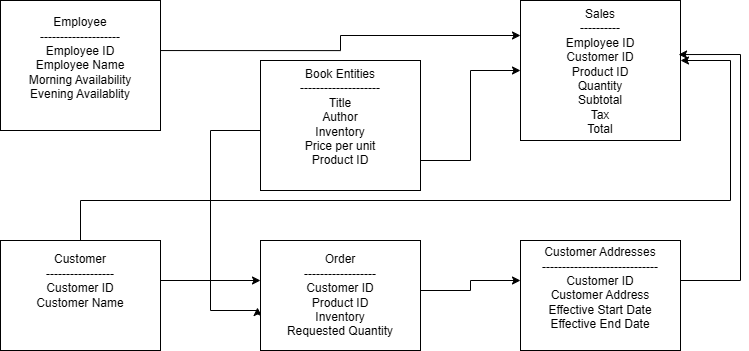

The diagram above was exported from draw.io. Its source (the exported page's mxGraphModel, read from the mxfile embedded in the PNG):
<mxGraphModel dx="1585" dy="860" grid="1" gridSize="10" guides="1" tooltips="1" connect="1" arrows="1" fold="1" page="1" pageScale="1" pageWidth="827" pageHeight="1169" math="0" shadow="0">
  <root>
    <mxCell id="0" />
    <mxCell id="1" parent="0" />
    <mxCell id="1jxthK64yU9Nc2rNusJK-23" style="edgeStyle=orthogonalEdgeStyle;rounded=0;orthogonalLoop=1;jettySize=auto;html=1;entryX=0;entryY=0.25;entryDx=0;entryDy=0;exitX=0.988;exitY=0.385;exitDx=0;exitDy=0;exitPerimeter=0;" edge="1" parent="1" source="1jxthK64yU9Nc2rNusJK-12" target="1jxthK64yU9Nc2rNusJK-14">
      <mxGeometry relative="1" as="geometry" />
    </mxCell>
    <mxCell id="1jxthK64yU9Nc2rNusJK-12" value="Employee&lt;div&gt;--------------------&lt;/div&gt;&lt;div&gt;Employee ID&lt;/div&gt;&lt;div&gt;Employee Name&lt;/div&gt;&lt;div&gt;Morning Availability&lt;/div&gt;&lt;div&gt;Evening Availablity&lt;/div&gt;&lt;div&gt;&lt;br&gt;&lt;/div&gt;" style="rounded=0;whiteSpace=wrap;html=1;" vertex="1" parent="1">
      <mxGeometry x="50" y="40" width="160" height="130" as="geometry" />
    </mxCell>
    <mxCell id="1jxthK64yU9Nc2rNusJK-24" value="" style="edgeStyle=orthogonalEdgeStyle;rounded=0;orthogonalLoop=1;jettySize=auto;html=1;" edge="1" parent="1" source="1jxthK64yU9Nc2rNusJK-13" target="1jxthK64yU9Nc2rNusJK-14">
      <mxGeometry relative="1" as="geometry">
        <Array as="points">
          <mxPoint x="520" y="200" />
          <mxPoint x="520" y="110" />
        </Array>
      </mxGeometry>
    </mxCell>
    <mxCell id="1jxthK64yU9Nc2rNusJK-32" value="" style="edgeStyle=orthogonalEdgeStyle;rounded=0;orthogonalLoop=1;jettySize=auto;html=1;entryX=-0.019;entryY=0.609;entryDx=0;entryDy=0;entryPerimeter=0;" edge="1" parent="1" source="1jxthK64yU9Nc2rNusJK-13" target="1jxthK64yU9Nc2rNusJK-17">
      <mxGeometry relative="1" as="geometry">
        <Array as="points">
          <mxPoint x="260" y="170" />
          <mxPoint x="260" y="350" />
          <mxPoint x="307" y="350" />
        </Array>
      </mxGeometry>
    </mxCell>
    <mxCell id="1jxthK64yU9Nc2rNusJK-13" value="Book Entities&lt;div&gt;--------------------&lt;/div&gt;&lt;div&gt;Title&lt;/div&gt;&lt;div&gt;Author&lt;/div&gt;&lt;div&gt;Inventory&lt;/div&gt;&lt;div&gt;Price per unit&lt;/div&gt;&lt;div&gt;Product ID&lt;/div&gt;&lt;div&gt;&lt;br&gt;&lt;/div&gt;" style="rounded=0;whiteSpace=wrap;html=1;align=center;verticalAlign=top;" vertex="1" parent="1">
      <mxGeometry x="310" y="100" width="160" height="130" as="geometry" />
    </mxCell>
    <mxCell id="1jxthK64yU9Nc2rNusJK-14" value="&lt;div&gt;Sales&lt;/div&gt;&lt;div&gt;----------&lt;/div&gt;&lt;div&gt;Employee ID&lt;/div&gt;&lt;div&gt;Customer ID&lt;/div&gt;&lt;div&gt;Product ID&lt;/div&gt;&lt;div&gt;Quantity&lt;/div&gt;&lt;div&gt;Subtotal&lt;/div&gt;&lt;div&gt;Tax&lt;/div&gt;&lt;div&gt;Total&lt;/div&gt;" style="rounded=0;whiteSpace=wrap;html=1;align=center;verticalAlign=top;" vertex="1" parent="1">
      <mxGeometry x="570" y="40" width="160" height="140" as="geometry" />
    </mxCell>
    <mxCell id="1jxthK64yU9Nc2rNusJK-25" value="" style="edgeStyle=orthogonalEdgeStyle;rounded=0;orthogonalLoop=1;jettySize=auto;html=1;" edge="1" parent="1" source="1jxthK64yU9Nc2rNusJK-15" target="1jxthK64yU9Nc2rNusJK-14">
      <mxGeometry relative="1" as="geometry">
        <Array as="points">
          <mxPoint x="130" y="240" />
          <mxPoint x="780" y="240" />
          <mxPoint x="780" y="100" />
        </Array>
      </mxGeometry>
    </mxCell>
    <mxCell id="1jxthK64yU9Nc2rNusJK-26" value="" style="edgeStyle=orthogonalEdgeStyle;rounded=0;orthogonalLoop=1;jettySize=auto;html=1;" edge="1" parent="1" source="1jxthK64yU9Nc2rNusJK-15" target="1jxthK64yU9Nc2rNusJK-17">
      <mxGeometry relative="1" as="geometry">
        <Array as="points">
          <mxPoint x="260" y="320" />
          <mxPoint x="260" y="320" />
        </Array>
      </mxGeometry>
    </mxCell>
    <mxCell id="1jxthK64yU9Nc2rNusJK-15" value="Customer&lt;div&gt;-----------------&lt;/div&gt;&lt;div&gt;Customer ID&lt;/div&gt;&lt;div&gt;Customer Name&lt;/div&gt;&lt;div&gt;&lt;br&gt;&lt;div&gt;&lt;br&gt;&lt;/div&gt;&lt;/div&gt;" style="rounded=0;whiteSpace=wrap;html=1;" vertex="1" parent="1">
      <mxGeometry x="50" y="280" width="160" height="110" as="geometry" />
    </mxCell>
    <mxCell id="1jxthK64yU9Nc2rNusJK-27" value="" style="edgeStyle=orthogonalEdgeStyle;rounded=0;orthogonalLoop=1;jettySize=auto;html=1;entryX=0.988;entryY=0.386;entryDx=0;entryDy=0;entryPerimeter=0;" edge="1" parent="1" source="1jxthK64yU9Nc2rNusJK-16" target="1jxthK64yU9Nc2rNusJK-14">
      <mxGeometry relative="1" as="geometry">
        <mxPoint x="790" y="90" as="targetPoint" />
        <Array as="points">
          <mxPoint x="790" y="320" />
          <mxPoint x="790" y="94" />
        </Array>
      </mxGeometry>
    </mxCell>
    <mxCell id="1jxthK64yU9Nc2rNusJK-16" value="&lt;div&gt;&lt;div&gt;Customer Addresses&lt;/div&gt;&lt;/div&gt;&lt;div&gt;-----------------------------&lt;/div&gt;&lt;div&gt;Customer ID&lt;/div&gt;&lt;div&gt;Customer Address&lt;/div&gt;&lt;div&gt;Effective Start Date&lt;/div&gt;&lt;div&gt;Effective End Date&lt;/div&gt;&lt;div&gt;&lt;br&gt;&lt;/div&gt;" style="rounded=0;whiteSpace=wrap;html=1;" vertex="1" parent="1">
      <mxGeometry x="570" y="280" width="160" height="110" as="geometry" />
    </mxCell>
    <mxCell id="1jxthK64yU9Nc2rNusJK-28" value="" style="edgeStyle=orthogonalEdgeStyle;rounded=0;orthogonalLoop=1;jettySize=auto;html=1;" edge="1" parent="1" source="1jxthK64yU9Nc2rNusJK-17" target="1jxthK64yU9Nc2rNusJK-16">
      <mxGeometry relative="1" as="geometry">
        <Array as="points">
          <mxPoint x="520" y="330" />
          <mxPoint x="520" y="320" />
        </Array>
      </mxGeometry>
    </mxCell>
    <mxCell id="1jxthK64yU9Nc2rNusJK-17" value="&lt;div&gt;&lt;div&gt;Order&lt;/div&gt;&lt;/div&gt;&lt;div&gt;------------------&lt;/div&gt;&lt;div&gt;Customer ID&lt;/div&gt;&lt;div&gt;Product ID&lt;/div&gt;&lt;div&gt;Inventory&lt;/div&gt;&lt;div&gt;Requested Quantity&lt;/div&gt;" style="rounded=0;whiteSpace=wrap;html=1;" vertex="1" parent="1">
      <mxGeometry x="310" y="280" width="160" height="110" as="geometry" />
    </mxCell>
    <mxCell id="1jxthK64yU9Nc2rNusJK-19" style="edgeStyle=orthogonalEdgeStyle;rounded=0;orthogonalLoop=1;jettySize=auto;html=1;exitX=0.5;exitY=1;exitDx=0;exitDy=0;" edge="1" parent="1" source="1jxthK64yU9Nc2rNusJK-14" target="1jxthK64yU9Nc2rNusJK-14">
      <mxGeometry relative="1" as="geometry" />
    </mxCell>
  </root>
</mxGraphModel>